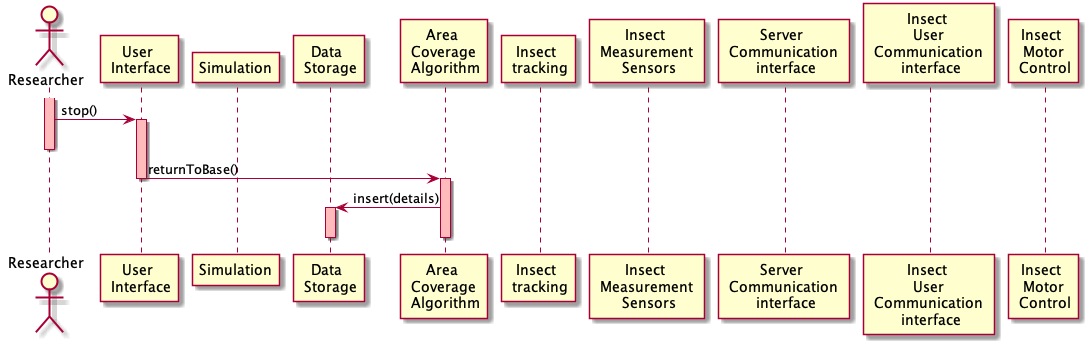

The diagram above was rendered by PlantUML. Its source (embedded in the PNG):
@startuml
actor "Researcher" as User
participant "User \n Interface" as ui
participant Simulation
participant "Data \n Storage" as ds
participant "Area \n Coverage \n Algorithm" as area
participant "Insect \n tracking" as tracking
participant "Insect \n Measurement \n Sensors" as sensors
participant "Server \n Communication \n interface" as servercomm
participant "Insect \n User \n Communication \n interface" as insectcomm
participant "Insect \n Motor \n Control" as imc

activate User #FFBBBB
User -> ui : stop()
activate ui #FFBBBB
deactivate User

ui -> area : returnToBase()
deactivate ui
activate area #FFBBBB
area -> ds : insert(details)
activate ds #FFBBBB
deactivate ds
deactivate area



@enduml